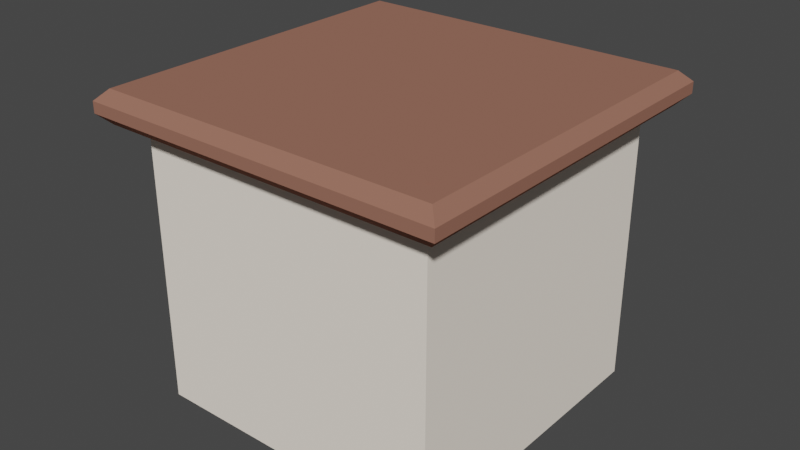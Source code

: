 # Source: Table.blend  (saved by Blender 3.5.10; exported with 4.5.12 LTS)
import bpy
from mathutils import Matrix  # noqa: F401  (used for matrix-valued properties, if any)

bpy.ops.wm.read_factory_settings(use_empty=True)
scene = bpy.context.scene
scene.name = 'Scene'

# ---- collections
col_collection = bpy.data.collections.new('Collection'); scene.collection.children.link(col_collection)

# ---- materials (node trees are filled in below, after node groups)
mat_material = bpy.data.materials.new('Material')
mat_material.alpha_threshold = 0.0
mat_material.use_transparent_shadow = False
mat_material.diffuse_color = (0.3185, 0.1482, 0.1061, 1.0)
mat_material.roughness = 0.5
mat_material.line_color = (0.0, 0.0, 0.0, 1.0)
mat_material_001 = bpy.data.materials.new('Material.001')
mat_material_001.use_transparent_shadow = False
mat_material_001.diffuse_color = (1.0, 0.9068, 0.7951, 1.0)

# ---- material node trees

# ---- world
world_world = bpy.data.worlds.new('World'); scene.world = world_world
world_world.use_nodes = True; world_world.node_tree.nodes.clear()
_N = world_world.node_tree.nodes; _L = world_world.node_tree.links
n0 = _N.new('ShaderNodeOutputWorld'); n0.name = 'World Output'; n0.location = (300, 300)
n1 = _N.new('ShaderNodeBackground'); n1.name = 'Background'; n1.location = (10, 300)
n1.inputs[0].default_value = (0.05088, 0.05088, 0.05088, 1.0)
_L.new(n1.outputs[0], n0.inputs[0])
n0.is_active_output = True
world_world.color = (0.05088, 0.05088, 0.05088)
world_world.use_sun_shadow = False
world_world.sun_shadow_jitter_overblur = 0.0

# ---- meshes
me_cube = bpy.data.meshes.new('Cube')
me_cube.from_pydata([(0.1219, 0.9803, 1.808), (0.1219, 0.9803, 0.8084), (0.1219, -0.0197, 1.808), (0.1219, -0.0197, 0.8084), (-0.8781, 0.9803, 1.808), (-0.8781, 0.9803, 0.8084), (-0.8781, -0.0197, 1.808), (-0.8781, -0.0197, 0.8084), (-0.8856, -0.01005, 0.838), (-0.8856, -0.01005, 1.838), (-0.8856, 0.9899, 0.838), (-0.8856, 0.9899, 1.838), (0.1143, -0.01005, 0.9524), (0.1143, -0.01005, 1.952), (0.1143, 0.9899, 0.838), (0.1143, 0.9899, 1.838), (-0.9438, -0.08873, 1.734), (-0.979, -0.1239, 1.769), (-0.9438, -0.08873, 1.841), (-0.979, -0.1239, 1.806), (-0.9438, 1.049, 1.734), (-0.979, 1.084, 1.769), (-0.9438, 1.049, 1.841), (-0.979, 1.084, 1.806), (0.1876, -0.08873, 1.734), (0.2228, -0.1239, 1.769), (0.1876, -0.08873, 1.841), (0.2228, -0.1239, 1.806), (0.1876, 1.049, 1.734), (0.2228, 1.084, 1.769), (0.1876, 1.049, 1.841), (0.2228, 1.084, 1.806)], [], [(0, 4, 6, 2), (3, 2, 6, 7), (7, 6, 4, 5), (5, 1, 3, 7), (1, 0, 2, 3), (5, 4, 0, 1), (25, 27, 19, 17), (29, 31, 27, 25), (3, 2, 13, 12), (30, 22, 18, 26), (17, 19, 23, 21), (21, 23, 31, 29), (20, 16, 17, 21), (18, 22, 23, 19), (28, 20, 21, 29), (22, 30, 31, 23), (24, 28, 29, 25), (30, 26, 27, 31), (16, 24, 25, 17), (26, 18, 19, 27), (20, 28, 24, 16), (1, 0, 15, 14), (4, 5, 10, 11), (6, 7, 8, 9)])
me_cube.polygons.foreach_set('material_index', [0, 1, 1, 0, 1, 1, 0, 0, 1, 0, 0, 0, 0, 0, 0, 0, 0, 0, 0, 0, 0, 1, 1, 1])
_uv = me_cube.uv_layers.new(name='UVMap')
_uv.uv.foreach_set('vector', [0.625, 0.5, 0.875, 0.5, 0.875, 0.75, 0.625, 0.75, 0.375, 0.75, 0.625, 0.75, 0.625, 1.0, 0.375, 1.0, 0.375, 0.0, 0.625, 0.0, 0.625, 0.25, 0.375, 0.25, 0.125, 0.5, 0.375, 0.5, 0.375, 0.75, 0.125, 0.75, 0.375, 0.5, 0.625, 0.5, 0.625, 0.75, 0.375, 0.75, 0.375, 0.25, 0.625, 0.25, 0.625, 0.5, 0.375, 0.5, 0.4573, 0.75, 0.5427, 0.75, 0.5427, 1.0, 0.4573, 1.0, 0.4573, 0.5, 0.5427, 0.5, 0.5427, 0.75, 0.4573, 0.75, 0.375, 0.75, 0.625, 0.75, 0.625, 0.75, 0.375, 0.75, 0.6323, 0.5073, 0.8677, 0.5073, 0.8677, 0.7427, 0.6323, 0.7427, 0.4573, 0.0, 0.5427, 0.0, 0.5427, 0.25, 0.4573, 0.25, 0.4573, 0.25, 0.5427, 0.25, 0.5427, 0.5, 0.4573, 0.5, 0.1323, 0.5073, 0.1323, 0.7427, 0.125, 0.75, 0.125, 0.5, 0.8677, 0.7427, 0.8677, 0.5073, 0.875, 0.5, 0.875, 0.75, 0.3677, 0.5073, 0.1323, 0.5073, 0.125, 0.5, 0.375, 0.5, 0.8677, 0.5073, 0.6323, 0.5073, 0.625, 0.5, 0.875, 0.5, 0.3677, 0.7427, 0.3677, 0.5073, 0.4573, 0.5, 0.4573, 0.75, 0.6323, 0.5073, 0.6323, 0.7427, 0.5427, 0.75, 0.5427, 0.5, 0.1323, 0.7427, 0.3677, 0.7427, 0.375, 0.75, 0.125, 0.75, 0.6323, 0.7427, 0.8677, 0.7427, 0.875, 0.75, 0.625, 0.75, 0.1323, 0.5073, 0.3677, 0.5073, 0.3677, 0.7427, 0.1323, 0.7427, 0.375, 0.5, 0.625, 0.5, 0.625, 0.5, 0.375, 0.5, 0.625, 0.25, 0.375, 0.25, 0.375, 0.25, 0.625, 0.25, 0.625, 1.0, 0.375, 1.0, 0.375, 1.0, 0.625, 1.0])
me_cube.materials.append(mat_material)
me_cube.materials.append(mat_material_001)
me_cube.use_mirror_vertex_groups = False
me_cube.update()

# ---- objects
ob_cube = bpy.data.objects.new('Cube', me_cube)

# ---- transforms, parenting, visibility, modifiers, constraints
ob_cube.location = (0.0, 0.0, 0.0)
ob_cube.lock_rotations_4d = False
ob_cube.empty_display_type = 'ARROWS'
ob_cube.lineart.crease_threshold = 0.0

# ---- collection membership
col_collection.objects.link(ob_cube)

# ---- scene / render settings (as saved in the file)
scene.frame_start = 1; scene.frame_end = 250; scene.frame_set(1)
scene.render.engine = 'BLENDER_EEVEE_NEXT'
scene.cycles.sampling_pattern = 'TABULATED_SOBOL'
scene.view_settings.view_transform = 'Filmic'
bpy.context.view_layer.update()

# ---- added for rendering (the .blend has no active camera and no usable light): camera, sun
cam_auto = bpy.data.cameras.new('AutoCamera')
cam_auto.lens = 50.0
cam_auto.sensor_width = 36.0
cam_auto.clip_end = 1000.0
ob_auto_camera = bpy.data.objects.new('AutoCamera', cam_auto)
scene.collection.objects.link(ob_auto_camera)
ob_auto_camera.location = (1.52099, -1.79863, 2.89965)
ob_auto_camera.rotation_euler = (1.09748, -7.21219e-08, 0.694738)
scene.camera = ob_auto_camera
light_auto_sun = bpy.data.lights.new('AutoSun', 'SUN')
light_auto_sun.energy = 3.0
light_auto_sun.angle = 0.0523599
ob_auto_sun = bpy.data.objects.new('AutoSun', light_auto_sun)
scene.collection.objects.link(ob_auto_sun)
ob_auto_sun.rotation_euler = (0.872665, 0.174533, 0.523599)
bpy.context.view_layer.update()
